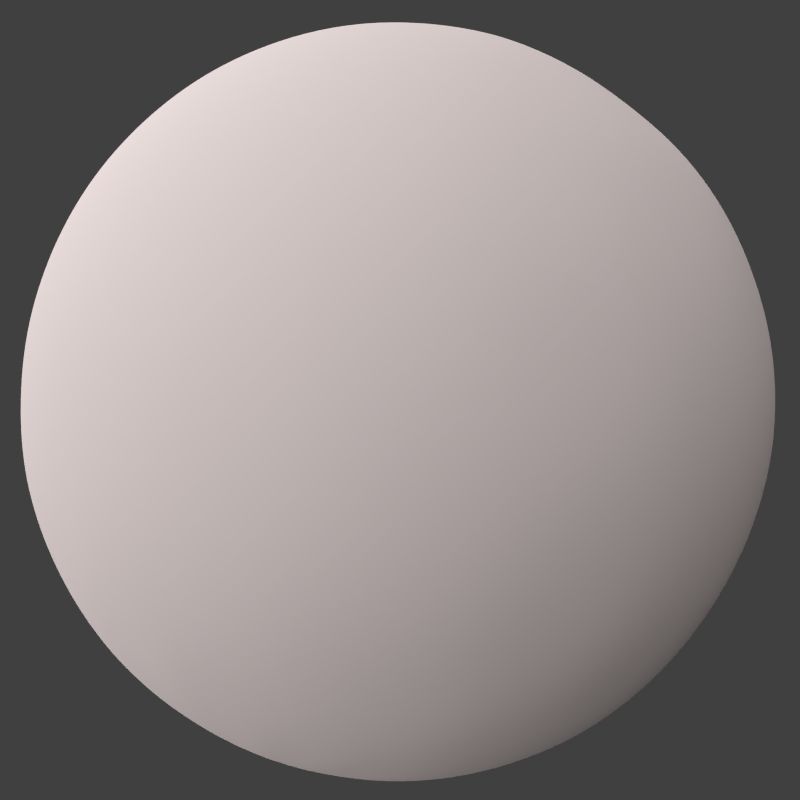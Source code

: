 # Source: planet.blend  (saved by Blender 2.63.0; exported with 4.5.12 LTS)
import bpy
from mathutils import Matrix  # noqa: F401  (used for matrix-valued properties, if any)

bpy.ops.wm.read_factory_settings(use_empty=True)
scene = bpy.context.scene
scene.name = 'Scene'

# ---- collections
col_collection_1 = bpy.data.collections.new('Collection 1'); scene.collection.children.link(col_collection_1)

# ---- materials (node trees are filled in below, after node groups)
mat_material_001 = bpy.data.materials.new('Material.001')
mat_material_001.alpha_threshold = 0.0
mat_material_001.use_transparent_shadow = False
mat_material_001.diffuse_color = (0.8, 0.703, 0.6928, 1.0)
mat_material_001.specular_color = (1.0, 0.2617, 0.121)
mat_material_001.roughness = 3.14
mat_material_001.specular_intensity = 0.01639
mat_material_001.line_color = (0.0, 0.0, 0.0, 1.0)
mat_material = bpy.data.materials.new('Material')
mat_material.alpha_threshold = 0.0
mat_material.use_transparent_shadow = False
mat_material.roughness = 0.5
mat_material.line_color = (0.0, 0.0, 0.0, 1.0)

# ---- material node trees

# ---- world
world_world = bpy.data.worlds.new('World'); scene.world = world_world
world_world.color = (0.05088, 0.05088, 0.05088)
world_world.use_sun_shadow = False
world_world.sun_shadow_jitter_overblur = 0.0
world_world.cycles.sampling_method = 'MANUAL'
world_world.cycles.sample_map_resolution = 256

# ---- cameras
cam_camera = bpy.data.cameras.new('Camera')
cam_camera.clip_end = 100.0
cam_camera.lens = 35.0
cam_camera.sensor_width = 32.0
cam_camera.sensor_height = 18.0
cam_camera.ortho_scale = 7.314
cam_camera.dof.focus_distance = 0.0
cam_camera.dof.aperture_fstop = 128.0

# ---- lights
light_lamp = bpy.data.lights.new('Lamp', 'SUN')
light_lamp.transmission_factor = 0.0
light_lamp.cutoff_distance = 30.0
light_lamp.angle = 3.092
light_lamp.energy = 3.24
light_lamp.shadow_buffer_clip_start = 1.001
light_lamp.shadow_soft_size = 40.0
light_lamp.shadow_cascade_max_distance = 1000.0
light_lamp.cycles.use_multiple_importance_sampling = False

# ---- meshes
me_sphere = bpy.data.meshes.new('Sphere')
me_sphere.from_pydata([(0.1569, 0.1225, 0.9808), (0.3007, 0.2426, 0.9239), (0.4236, 0.3561, 0.8338), (0.5373, 0.4547, 0.7109), (0.6349, 0.5414, 0.5557), (0.7026, 0.6062, 0.3943), (0.7473, 0.6417, 0.2006), (0.7597, 0.6617, 0.0114), (0.7456, 0.6463, -0.1909), (0.7038, 0.604, -0.3827), (0.6259, 0.5546, -0.5619), (0.5339, 0.4671, -0.7142), (0.4235, 0.3675, -0.8359), (0.2839, 0.2523, -0.9352), (0.1497, 0.1309, -0.9849), (0.1769, 0.08844, 0.9814), (0.3405, 0.1849, 0.9239), (0.4851, 0.27, 0.8332), (0.6148, 0.3426, 0.7112), (0.7264, 0.4085, 0.5644), (0.8087, 0.453, 0.3838), (0.858, 0.4838, 0.2048), (0.8751, 0.4932, 0.006066), (0.8583, 0.4821, -0.1936), (0.8076, 0.4554, -0.3827), (0.7305, 0.4153, -0.5566), (0.6119, 0.3492, -0.7171), (0.48, 0.2738, -0.8415), (0.3306, 0.1898, -0.9345), (0.1771, 0.1002, -0.9826), (0.1878, 0.05749, 0.9803), (0.3665, 0.1198, 0.9239), (0.53, 0.1728, 0.832), (0.6735, 0.2194, 0.7083), (0.7917, 0.2577, 0.5601), (0.8813, 0.2868, 0.397), (0.9355, 0.3044, 0.1957), (0.9537, 0.3103, 0.0001963), (0.9373, 0.305, -0.1887), (0.8813, 0.2868, -0.3827), (0.7981, 0.2598, -0.5555), (0.6784, 0.221, -0.7141), (0.527, 0.1719, -0.8409), (0.37, 0.1209, -0.9272), (0.1898, 0.06241, -0.9845), (0.1995, 0.02229, 0.9787), (0.382, 0.04895, 0.9239), (0.5504, 0.06785, 0.8334), (0.7019, 0.0848, 0.709), (0.8272, 0.09823, 0.5606), (0.9208, 0.1064, 0.3978), (0.9782, 0.1137, 0.205), (0.9976, 0.116, 0.006489), (0.9821, 0.1067, -0.1842), (0.9212, 0.1048, -0.3827), (0.8331, 0.09007, -0.5606), (0.7077, 0.07745, -0.7161), (0.5532, 0.06015, -0.8442), (0.3986, 0.04771, -0.9223), (0.1914, 0.02249, -0.9855), (0.198, -0.01369, 0.9801), (0.3839, -0.02764, 0.9239), (0.5559, -0.04176, 0.8317), (0.7056, -0.05314, 0.7083), (0.8312, -0.06464, 0.5577), (0.9239, -0.07429, 0.3893), (0.982, -0.08201, 0.2052), (1.004, -0.09255, 0.01615), (0.9814, -0.07997, -0.1929), (0.925, -0.08333, -0.3827), (0.8313, -0.08147, -0.5628), (0.7169, -0.06569, -0.7109), (0.5593, -0.05272, -0.8408), (0.3826, -0.03228, -0.929), (0.1934, -0.01566, -0.9845), (0.1954, -0.04641, 0.979), (0.3702, -0.09783, 0.924), (0.5368, -0.1488, 0.8317), (0.6827, -0.1908, 0.707), (0.8007, -0.2274, 0.5565), (0.8916, -0.2527, 0.3872), (0.9461, -0.2716, 0.2013), (0.9672, -0.2854, 0.01047), (0.9478, -0.2765, -0.1911), (0.8919, -0.2636, -0.3827), (0.8073, -0.2298, -0.554), (0.685, -0.1954, -0.7082), (0.5434, -0.1534, -0.831), (0.3692, -0.1049, -0.9267), (0.1917, -0.05619, -0.985), (0.1735, -0.08981, 0.9802), (0.3431, -0.1678, 0.924), (0.493, -0.2493, 0.829), (0.63, -0.3196, 0.7066), (0.7428, -0.3765, 0.5553), (0.825, -0.4198, 0.384), (0.8723, -0.4501, 0.1978), (0.8793, -0.4744, 0.009905), (0.8719, -0.4493, -0.1923), (0.8243, -0.4282, -0.3823), (0.7435, -0.3976, -0.5581), (0.6464, -0.3313, -0.7019), (0.4972, -0.268, -0.8391), (0.3542, -0.184, -0.9251), (0.1809, -0.09401, -0.9836), (0.1558, -0.1186, 0.9804), (0.2988, -0.2296, 0.9221), (0.4354, -0.3437, 0.827), (0.547, -0.4493, 0.6947), (0.641, -0.5255, 0.546), (0.7207, -0.5753, 0.3805), (0.7637, -0.6113, 0.1954), (0.7849, -0.6237, 0.002679), (0.7672, -0.6195, -0.1903), (0.7265, -0.5762, -0.3823), (0.6493, -0.5283, -0.5503), (0.5577, -0.4509, -0.7094), (0.4359, -0.3465, -0.8343), (0.3117, -0.2526, -0.9258), (0.1544, -0.1239, -0.9839), (0.1293, -0.1459, 0.9803), (0.2497, -0.291, 0.9213), (0.3574, -0.4324, 0.8168), (0.4514, -0.549, 0.6921), (0.5341, -0.6374, 0.5486), (0.5942, -0.7056, 0.3796), (0.6189, -0.7532, 0.1951), (0.6379, -0.7645, 0.005027), (0.6231, -0.7518, -0.1831), (0.6004, -0.7064, -0.3822), (0.5395, -0.6385, -0.5474), (0.4605, -0.5461, -0.7034), (0.361, -0.4301, -0.8343), (0.2606, -0.3016, -0.9211), (0.1311, -0.1503, -0.981), (0.1022, -0.1638, 0.9798), (0.1864, -0.3257, 0.9207), (0.2726, -0.4868, 0.8268), (0.3467, -0.6171, 0.7047), (0.4056, -0.7265, 0.5519), (0.4369, -0.813, 0.3733), (0.4572, -0.8621, 0.1951), (0.4605, -0.8792, 0.01582), (0.4589, -0.8616, -0.1709), (0.4427, -0.81, -0.3639), (0.4072, -0.7271, -0.5493), (0.3481, -0.6254, -0.6936), (0.2785, -0.4934, -0.8286), (0.1986, -0.3494, -0.9202), (0.09949, -0.172, -0.9805), (0.0717, -0.1771, 0.9798), (0.1225, -0.3569, 0.9241), (0.1731, -0.5337, 0.8216), (0.2182, -0.6784, 0.6944), (0.2567, -0.7924, 0.5494), (0.2824, -0.8801, 0.3768), (0.291, -0.9344, 0.1951), (0.2918, -0.9518, 0.01949), (0.2937, -0.9338, -0.171), (0.2867, -0.8777, -0.3793), (0.2601, -0.7972, -0.5459), (0.2255, -0.6867, -0.6986), (0.1755, -0.5313, -0.83), (0.1211, -0.3638, -0.9236), (0.06565, -0.1929, -0.9799), (0.03378, -0.1876, 0.9803), (0.04961, -0.3719, 0.9241), (0.06855, -0.558, 0.8195), (0.08582, -0.7043, 0.7), (0.1013, -0.836, 0.5267), (0.1109, -0.9173, 0.3778), (0.1174, -0.9724, 0.1951), (0.1195, -0.9897, 0.01786), (0.1174, -0.9724, -0.1884), (0.111, -0.9175, -0.3662), (0.1008, -0.8315, -0.5409), (0.08657, -0.7108, -0.6975), (0.06889, -0.5609, -0.8282), (0.04839, -0.3871, -0.9221), (0.02645, -0.2012, -0.9799), (-0.0005287, -0.1868, 0.98), (-0.02272, -0.384, 0.9143), (-0.03601, -0.5661, 0.8104), (-0.04858, -0.7106, 0.6932), (-0.06106, -0.8288, 0.5517), (-0.05469, -0.9238, 0.3671), (-0.07285, -0.976, 0.1951), (-0.06436, -0.9938, 0.01203), (-0.05994, -0.9758, -0.165), (-0.06194, -0.9217, -0.3569), (-0.05661, -0.8325, -0.5288), (-0.05256, -0.716, -0.695), (-0.04187, -0.5598, -0.8292), (-0.02889, -0.3957, -0.9207), (-0.01289, -0.1933, -0.9807), (-0.03736, -0.1818, 0.9799), (-0.09743, -0.3739, 0.9138), (-0.1452, -0.5386, 0.8229), (-0.1851, -0.6832, 0.6995), (-0.2201, -0.8002, 0.552), (-0.2482, -0.8875, 0.3825), (-0.2401, -0.9441, 0.1951), (-0.2525, -0.9612, 0.00845), (-0.2524, -0.9431, -0.1832), (-0.2397, -0.8895, -0.3687), (-0.2188, -0.8083, -0.5376), (-0.19, -0.6822, -0.7045), (-0.1515, -0.5435, -0.8281), (-0.1073, -0.387, -0.9197), (-0.05093, -0.1876, -0.9806), (-0.08244, -0.1692, 0.9791), (-0.171, -0.3418, 0.9196), (-0.2456, -0.5003, 0.8166), (-0.3011, -0.6422, 0.6862), (-0.3696, -0.7404, 0.5501), (-0.3936, -0.8262, 0.374), (-0.4274, -0.8743, 0.1952), (-0.4449, -0.8902, 0.002358), (-0.4299, -0.8744, -0.1859), (-0.3996, -0.8263, -0.3637), (-0.3688, -0.7421, -0.5458), (-0.3241, -0.6406, -0.7002), (-0.2583, -0.5099, -0.8258), (-0.1718, -0.3401, -0.9237), (-0.08867, -0.1772, -0.9802), (-0.1151, -0.1512, 0.9806), (-0.2347, -0.3006, 0.9198), (-0.3437, -0.4337, 0.822), (-0.4234, -0.5618, 0.6937), (-0.5027, -0.6549, 0.549), (-0.5597, -0.7217, 0.3792), (-0.601, -0.767, 0.1957), (-0.596, -0.7855, 0.007487), (-0.5945, -0.7711, -0.1893), (-0.5624, -0.7263, -0.3765), (-0.5134, -0.6598, -0.5461), (-0.4358, -0.5539, -0.7069), (-0.3473, -0.4418, -0.8287), (-0.246, -0.3133, -0.9202), (-0.1235, -0.1581, -0.98), (-0.1443, -0.1241, 0.9785), (-0.294, -0.244, 0.9193), (-0.4198, -0.3603, 0.824), (-0.5302, -0.4607, 0.7009), (-0.6243, -0.534, 0.5477), (-0.7003, -0.5866, 0.3817), (-0.7382, -0.6308, 0.1969), (-0.759, -0.6403, 0.004183), (-0.7376, -0.6344, -0.1894), (-0.6983, -0.5983, -0.3802), (-0.6335, -0.5411, -0.5531), (-0.5373, -0.4591, -0.706), (-0.428, -0.3658, -0.8283), (-0.2911, -0.2489, -0.9232), (-0.1509, -0.1293, -0.9801), (-0.1672, -0.09401, 0.9783), (-0.3372, -0.1829, 0.9186), (-0.485, -0.2675, 0.8287), (-0.6166, -0.3405, 0.7041), (-0.7247, -0.3983, 0.5526), (-0.8058, -0.4383, 0.3826), (-0.8535, -0.4732, 0.1965), (-0.8711, -0.4752, 0.007802), (-0.8538, -0.4738, -0.1915), (-0.804, -0.4482, -0.3808), (-0.7276, -0.4067, -0.5526), (-0.6239, -0.3488, -0.7027), (-0.4869, -0.2722, -0.8299), (-0.348, -0.1945, -0.9201), (-0.1786, -0.09969, -0.9796), (-0.1817, -0.05945, 0.9803), (-0.3698, -0.1147, 0.916), (-0.53, -0.1674, 0.8268), (-0.6742, -0.2117, 0.7017), (-0.7899, -0.251, 0.5535), (-0.8776, -0.2716, 0.3827), (-0.93, -0.2889, 0.2012), (-0.9482, -0.3008, 0.006225), (-0.9302, -0.2965, -0.1881), (-0.8767, -0.2797, -0.3745), (-0.796, -0.2556, -0.547), (-0.6765, -0.2187, -0.7043), (-0.534, -0.1725, -0.8289), (-0.3688, -0.1188, -0.9224), (-0.1874, -0.05999, -0.9803), (-0.1934, -0.02159, 0.9786), (-0.3866, -0.04148, 0.9148), (-0.5586, -0.0618, 0.8209), (-0.7029, -0.07891, 0.7023), (-0.8241, -0.0942, 0.554), (-0.9151, -0.102, 0.3827), (-0.9703, -0.1089, 0.1994), (-0.9886, -0.1103, 0.01055), (-0.9712, -0.1123, -0.1922), (-0.915, -0.106, -0.3802), (-0.8254, -0.09521, -0.5504), (-0.7078, -0.08215, -0.7037), (-0.5707, -0.06597, -0.8249), (-0.3878, -0.04439, -0.9218), (-0.2029, -0.02259, -0.9796), (-0.1909, 0.0156, 0.9805), (-0.3862, 0.02921, 0.9175), (-0.5588, 0.04259, 0.8244), (-0.7076, 0.05606, 0.701), (-0.8275, 0.06729, 0.5534), (-0.9185, 0.07448, 0.3827), (-0.9744, 0.07891, 0.1977), (-0.9924, 0.08033, 0.009701), (-0.9751, 0.07896, -0.1936), (-0.9185, 0.07448, -0.3731), (-0.8308, 0.06755, -0.5524), (-0.7168, 0.05854, -0.7011), (-0.5523, 0.04553, -0.8312), (-0.3921, 0.03286, -0.9213), (-0.1958, 0.01733, -0.9804), (-0.1847, 0.0538, 0.9809), (-0.3746, 0.1007, 0.9167), (-0.5359, 0.1472, 0.8311), (-0.683, 0.1909, 0.7022), (-0.8024, 0.2224, 0.5495), (-0.8872, 0.2495, 0.3827), (-0.9406, 0.2621, 0.2011), (-0.9586, 0.2677, 0.01115), (-0.9412, 0.2667, -0.1904), (-0.8867, 0.2519, -0.3788), (-0.805, 0.2289, -0.5475), (-0.681, 0.1947, -0.7058), (-0.5474, 0.157, -0.8267), (-0.3811, 0.11, -0.9207), (-0.189, 0.05574, -0.9804), (0.002524, 0.001652, -1.0), (-0.1675, 0.08783, 0.9808), (-0.3426, 0.1741, 0.9201), (-0.4957, 0.2511, 0.83), (-0.6329, 0.3187, 0.7016), (-0.7449, 0.3741, 0.55), (-0.8234, 0.411, 0.3827), (-0.8714, 0.4458, 0.1958), (-0.8886, 0.4521, 0.003872), (-0.872, 0.4405, -0.1847), (-0.8216, 0.4175, -0.374), (-0.7406, 0.379, -0.5506), (-0.633, 0.3258, -0.7045), (-0.5011, 0.2585, -0.8285), (-0.3478, 0.1803, -0.9218), (-0.1788, 0.09412, -0.98), (-0.1499, 0.1193, 0.9811), (-0.301, 0.2326, 0.9223), (-0.4419, 0.34, 0.826), (-0.5561, 0.4368, 0.7042), (-0.6524, 0.5157, 0.5538), (-0.7288, 0.5597, 0.3822), (-0.7713, 0.5957, 0.1998), (-0.785, 0.6112, 0.006874), (-0.7676, 0.6085, -0.1944), (-0.7244, 0.5697, -0.3762), (-0.6579, 0.5223, -0.5499), (-0.5547, 0.4413, -0.706), (-0.4351, 0.3469, -0.8309), (-0.3145, 0.2518, -0.9197), (-0.1506, 0.1225, -0.9808), (-0.124, 0.1483, 0.9804), (-0.2474, 0.2899, 0.9227), (-0.3606, 0.4227, 0.8295), (-0.4637, 0.5385, 0.7005), (-0.5423, 0.6317, 0.5512), (-0.5995, 0.7009, 0.3821), (-0.6388, 0.7368, 0.1981), (-0.647, 0.7613, 0.0005348), (-0.6347, 0.7463, -0.1939), (-0.5978, 0.7034, -0.3814), (-0.5408, 0.6383, -0.5526), (-0.462, 0.5459, -0.7036), (-0.3664, 0.4339, -0.8276), (-0.2563, 0.3049, -0.9207), (-0.1328, 0.1602, -0.9795), (-0.08983, 0.1668, 0.9793), (-0.1904, 0.3305, 0.9227), (-0.2663, 0.4882, 0.8311), (-0.3493, 0.6164, 0.7005), (-0.4048, 0.7294, 0.5524), (-0.4541, 0.8002, 0.3819), (-0.4769, 0.8567, 0.1953), (-0.4878, 0.8706, 0.001787), (-0.477, 0.8565, -0.1943), (-0.4486, 0.8079, -0.3827), (-0.4068, 0.7332, -0.5519), (-0.3501, 0.6319, -0.7009), (-0.2746, 0.497, -0.8278), (-0.1945, 0.3537, -0.9198), (-0.09889, 0.1829, -0.9795), (-0.06232, 0.176, 0.9844), (-0.1185, 0.3634, 0.9245), (-0.1652, 0.5322, 0.8311), (-0.2164, 0.6764, 0.7027), (-0.2542, 0.7935, 0.5543), (-0.2832, 0.8797, 0.3827), (-0.3005, 0.9342, 0.1952), (-0.3061, 0.9528, 1.192e-07), (-0.3002, 0.9345, -0.1951), (-0.2826, 0.8804, -0.3827), (-0.2543, 0.7931, -0.5552), (-0.2186, 0.6831, -0.7032), (-0.1709, 0.536, -0.8296), (-0.1204, 0.3805, -0.9208), (-0.06053, 0.196, -0.9799), (-0.01125, 0.1902, 0.9817), (-0.03511, 0.3772, 0.9252), (-0.06805, 0.5619, 0.8275), (-0.07671, 0.7075, 0.7055), (-0.09386, 0.829, 0.5545), (-0.1057, 0.9192, 0.3827), (-0.1124, 0.9757, 0.1951), (-0.1146, 0.9948, 1.192e-07), (-0.1124, 0.9757, -0.1951), (-0.1057, 0.9192, -0.3827), (-0.09522, 0.8301, -0.5541), (-0.08115, 0.7107, -0.7043), (-0.06479, 0.5689, -0.827), (-0.04353, 0.3874, -0.9231), (-0.02267, 0.2089, -0.9799), (0.01878, 0.1703, 0.9874), (0.02853, 0.3832, 0.9242), (0.04763, 0.5646, 0.8273), (0.05977, 0.7076, 0.7067), (0.06807, 0.8305, 0.5556), (0.07536, 0.9227, 0.3827), (0.07984, 0.9794, 0.1951), (0.08136, 0.9985, 1.192e-07), (0.07971, 0.9795, -0.1951), (0.07079, 0.9263, -0.3827), (0.06232, 0.8385, -0.5548), (0.05392, 0.7239, -0.7032), (0.04636, 0.5582, -0.8308), (0.03112, 0.4023, -0.9221), (0.01518, 0.1995, -0.9825), (0.01457, -0.001999, 0.9976), (0.06269, 0.1808, 0.9814), (0.1149, 0.3652, 0.9247), (0.1615, 0.5572, 0.819), (0.1947, 0.6821, 0.7071), (0.2285, 0.8018, 0.5556), (0.2536, 0.8908, 0.3827), (0.2686, 0.9461, 0.1956), (0.2699, 0.969, 0.002804), (0.2624, 0.9527, -0.1931), (0.2484, 0.8958, -0.3827), (0.2287, 0.8119, -0.5515), (0.1972, 0.6971, -0.7017), (0.1537, 0.5523, -0.8293), (0.1062, 0.3787, -0.9241), (0.05275, 0.1952, -0.9835), (0.09681, 0.1618, 0.9836), (0.1923, 0.3312, 0.9242), (0.2561, 0.4939, 0.832), (0.3241, 0.6282, 0.7085), (0.3803, 0.7424, 0.5556), (0.4209, 0.8263, 0.385), (0.4456, 0.8787, 0.1984), (0.4529, 0.8981, 0.003543), (0.4475, 0.8763, -0.1948), (0.4198, 0.8276, -0.3827), (0.37, 0.7529, -0.5588), (0.323, 0.6337, -0.7074), (0.2631, 0.5155, -0.8261), (0.169, 0.3454, -0.9299), (0.08932, 0.1782, -0.9831), (0.1339, 0.1528, 0.9789), (0.2494, 0.2943, 0.9239), (0.3483, 0.4288, 0.8338), (0.4399, 0.5535, 0.7088), (0.5171, 0.6549, 0.5567), (0.5719, 0.7311, 0.3898), (0.604, 0.7824, 0.2078), (0.615, 0.8001, 0.01026), (0.6086, 0.7742, -0.1941), (0.572, 0.7309, -0.3827), (0.5084, 0.6733, -0.5582), (0.4472, 0.5732, -0.7029), (0.3462, 0.4475, -0.834), (0.2409, 0.3072, -0.9248), (0.1233, 0.157, -0.9821)], [], [(23, 24, 9, 8), (17, 18, 3, 2), (24, 25, 10, 9), (18, 19, 4, 3), (25, 26, 11, 10), (19, 20, 5, 4), (26, 27, 12, 11), (20, 21, 6, 5), (27, 28, 13, 12), (21, 22, 7, 6), (15, 16, 1, 0), (28, 29, 14, 13), (22, 23, 8, 7), (16, 17, 2, 1), (41, 42, 27, 26), (35, 36, 21, 20), (42, 43, 28, 27), (36, 37, 22, 21), (30, 31, 16, 15), (43, 44, 29, 28), (37, 38, 23, 22), (31, 32, 17, 16), (38, 39, 24, 23), (32, 33, 18, 17), (39, 40, 25, 24), (33, 34, 19, 18), (40, 41, 26, 25), (34, 35, 20, 19), (54, 55, 40, 39), (48, 49, 34, 33), (55, 56, 41, 40), (49, 50, 35, 34), (56, 57, 42, 41), (50, 51, 36, 35), (57, 58, 43, 42), (51, 52, 37, 36), (45, 46, 31, 30), (58, 59, 44, 43), (52, 53, 38, 37), (46, 47, 32, 31), (53, 54, 39, 38), (47, 48, 33, 32), (60, 61, 46, 45), (73, 74, 59, 58), (67, 68, 53, 52), (61, 62, 47, 46), (68, 69, 54, 53), (62, 63, 48, 47), (69, 70, 55, 54), (63, 64, 49, 48), (70, 71, 56, 55), (64, 65, 50, 49), (71, 72, 57, 56), (65, 66, 51, 50), (72, 73, 58, 57), (66, 67, 52, 51), (79, 80, 65, 64), (86, 87, 72, 71), (80, 81, 66, 65), (87, 88, 73, 72), (81, 82, 67, 66), (75, 76, 61, 60), (88, 89, 74, 73), (82, 83, 68, 67), (76, 77, 62, 61), (83, 84, 69, 68), (77, 78, 63, 62), (84, 85, 70, 69), (78, 79, 64, 63), (85, 86, 71, 70), (98, 99, 84, 83), (92, 93, 78, 77), (99, 100, 85, 84), (93, 94, 79, 78), (100, 101, 86, 85), (94, 95, 80, 79), (101, 102, 87, 86), (95, 96, 81, 80), (102, 103, 88, 87), (96, 97, 82, 81), (90, 91, 76, 75), (103, 104, 89, 88), (97, 98, 83, 82), (91, 92, 77, 76), (117, 118, 103, 102), (111, 112, 97, 96), (105, 106, 91, 90), (118, 119, 104, 103), (112, 113, 98, 97), (106, 107, 92, 91), (113, 114, 99, 98), (107, 108, 93, 92), (114, 115, 100, 99), (108, 109, 94, 93), (115, 116, 101, 100), (109, 110, 95, 94), (116, 117, 102, 101), (110, 111, 96, 95), (130, 131, 116, 115), (124, 125, 110, 109), (131, 132, 117, 116), (125, 126, 111, 110), (132, 133, 118, 117), (126, 127, 112, 111), (120, 121, 106, 105), (133, 134, 119, 118), (127, 128, 113, 112), (121, 122, 107, 106), (128, 129, 114, 113), (122, 123, 108, 107), (129, 130, 115, 114), (123, 124, 109, 108), (143, 144, 129, 128), (137, 138, 123, 122), (144, 145, 130, 129), (138, 139, 124, 123), (145, 146, 131, 130), (139, 140, 125, 124), (146, 147, 132, 131), (140, 141, 126, 125), (147, 148, 133, 132), (141, 142, 127, 126), (135, 136, 121, 120), (148, 149, 134, 133), (142, 143, 128, 127), (136, 137, 122, 121), (162, 163, 148, 147), (156, 157, 142, 141), (150, 151, 136, 135), (163, 164, 149, 148), (157, 158, 143, 142), (151, 152, 137, 136), (158, 159, 144, 143), (152, 153, 138, 137), (159, 160, 145, 144), (153, 154, 139, 138), (160, 161, 146, 145), (154, 155, 140, 139), (161, 162, 147, 146), (155, 156, 141, 140), (175, 176, 161, 160), (169, 170, 155, 154), (176, 177, 162, 161), (170, 171, 156, 155), (177, 178, 163, 162), (171, 172, 157, 156), (165, 166, 151, 150), (178, 179, 164, 163), (172, 173, 158, 157), (166, 167, 152, 151), (173, 174, 159, 158), (167, 168, 153, 152), (174, 175, 160, 159), (168, 169, 154, 153), (188, 189, 174, 173), (182, 183, 168, 167), (189, 190, 175, 174), (183, 184, 169, 168), (190, 191, 176, 175), (184, 185, 170, 169), (191, 192, 177, 176), (185, 186, 171, 170), (192, 193, 178, 177), (186, 187, 172, 171), (180, 181, 166, 165), (193, 194, 179, 178), (187, 188, 173, 172), (181, 182, 167, 166), (207, 208, 193, 192), (201, 202, 187, 186), (195, 196, 181, 180), (208, 209, 194, 193), (202, 203, 188, 187), (196, 197, 182, 181), (203, 204, 189, 188), (197, 198, 183, 182), (204, 205, 190, 189), (198, 199, 184, 183), (205, 206, 191, 190), (199, 200, 185, 184), (206, 207, 192, 191), (200, 201, 186, 185), (213, 214, 199, 198), (220, 221, 206, 205), (214, 215, 200, 199), (221, 222, 207, 206), (215, 216, 201, 200), (222, 223, 208, 207), (216, 217, 202, 201), (210, 211, 196, 195), (223, 224, 209, 208), (217, 218, 203, 202), (211, 212, 197, 196), (218, 219, 204, 203), (212, 213, 198, 197), (219, 220, 205, 204), (232, 233, 218, 217), (226, 227, 212, 211), (233, 234, 219, 218), (227, 228, 213, 212), (234, 235, 220, 219), (228, 229, 214, 213), (235, 236, 221, 220), (229, 230, 215, 214), (236, 237, 222, 221), (230, 231, 216, 215), (237, 238, 223, 222), (231, 232, 217, 216), (225, 226, 211, 210), (238, 239, 224, 223), (251, 252, 237, 236), (245, 246, 231, 230), (252, 253, 238, 237), (246, 247, 232, 231), (240, 241, 226, 225), (253, 254, 239, 238), (247, 248, 233, 232), (241, 242, 227, 226), (248, 249, 234, 233), (242, 243, 228, 227), (249, 250, 235, 234), (243, 244, 229, 228), (250, 251, 236, 235), (244, 245, 230, 229), (264, 265, 250, 249), (258, 259, 244, 243), (265, 266, 251, 250), (259, 260, 245, 244), (266, 267, 252, 251), (260, 261, 246, 245), (267, 268, 253, 252), (261, 262, 247, 246), (255, 256, 241, 240), (268, 269, 254, 253), (262, 263, 248, 247), (256, 257, 242, 241), (263, 264, 249, 248), (257, 258, 243, 242), (283, 284, 269, 268), (277, 278, 263, 262), (271, 272, 257, 256), (278, 279, 264, 263), (272, 273, 258, 257), (279, 280, 265, 264), (273, 274, 259, 258), (280, 281, 266, 265), (274, 275, 260, 259), (281, 282, 267, 266), (275, 276, 261, 260), (282, 283, 268, 267), (276, 277, 262, 261), (270, 271, 256, 255), (296, 297, 282, 281), (290, 291, 276, 275), (297, 298, 283, 282), (291, 292, 277, 276), (285, 286, 271, 270), (298, 299, 284, 283), (292, 293, 278, 277), (286, 287, 272, 271), (293, 294, 279, 278), (287, 288, 273, 272), (294, 295, 280, 279), (288, 289, 274, 273), (295, 296, 281, 280), (289, 290, 275, 274), (309, 310, 295, 294), (303, 304, 289, 288), (310, 311, 296, 295), (304, 305, 290, 289), (311, 312, 297, 296), (305, 306, 291, 290), (312, 313, 298, 297), (306, 307, 292, 291), (300, 301, 286, 285), (313, 314, 299, 298), (307, 308, 293, 292), (301, 302, 287, 286), (308, 309, 294, 293), (302, 303, 288, 287), (328, 329, 314, 313), (322, 323, 308, 307), (316, 317, 302, 301), (323, 324, 309, 308), (317, 318, 303, 302), (324, 325, 310, 309), (318, 319, 304, 303), (325, 326, 311, 310), (319, 320, 305, 304), (326, 327, 312, 311), (320, 321, 306, 305), (327, 328, 313, 312), (321, 322, 307, 306), (315, 316, 301, 300), (342, 343, 327, 326), (336, 337, 321, 320), (343, 344, 328, 327), (337, 338, 322, 321), (331, 332, 316, 315), (344, 345, 329, 328), (338, 339, 323, 322), (332, 333, 317, 316), (339, 340, 324, 323), (333, 334, 318, 317), (340, 341, 325, 324), (334, 335, 319, 318), (341, 342, 326, 325), (335, 336, 320, 319), (348, 349, 334, 333), (355, 356, 341, 340), (349, 350, 335, 334), (356, 357, 342, 341), (350, 351, 336, 335), (357, 358, 343, 342), (351, 352, 337, 336), (358, 359, 344, 343), (352, 353, 338, 337), (346, 347, 332, 331), (359, 360, 345, 344), (353, 354, 339, 338), (347, 348, 333, 332), (354, 355, 340, 339), (367, 368, 353, 352), (361, 362, 347, 346), (374, 375, 360, 359), (368, 369, 354, 353), (362, 363, 348, 347), (369, 370, 355, 354), (363, 364, 349, 348), (370, 371, 356, 355), (364, 365, 350, 349), (371, 372, 357, 356), (365, 366, 351, 350), (372, 373, 358, 357), (366, 367, 352, 351), (373, 374, 359, 358), (386, 387, 372, 371), (380, 381, 366, 365), (387, 388, 373, 372), (381, 382, 367, 366), (388, 389, 374, 373), (382, 383, 368, 367), (376, 377, 362, 361), (389, 390, 375, 374), (383, 384, 369, 368), (377, 378, 363, 362), (384, 385, 370, 369), (378, 379, 364, 363), (385, 386, 371, 370), (379, 380, 365, 364), (399, 400, 385, 384), (393, 394, 379, 378), (400, 401, 386, 385), (394, 395, 380, 379), (401, 402, 387, 386), (395, 396, 381, 380), (402, 403, 388, 387), (396, 397, 382, 381), (403, 404, 389, 388), (397, 398, 383, 382), (391, 392, 377, 376), (404, 405, 390, 389), (398, 399, 384, 383), (392, 393, 378, 377), (418, 419, 404, 403), (412, 413, 398, 397), (406, 407, 392, 391), (419, 420, 405, 404), (413, 414, 399, 398), (407, 408, 393, 392), (414, 415, 400, 399), (408, 409, 394, 393), (415, 416, 401, 400), (409, 410, 395, 394), (416, 417, 402, 401), (410, 411, 396, 395), (417, 418, 403, 402), (411, 412, 397, 396), (431, 432, 417, 416), (425, 426, 411, 410), (432, 433, 418, 417), (426, 427, 412, 411), (433, 434, 419, 418), (427, 428, 413, 412), (421, 422, 407, 406), (434, 435, 420, 419), (428, 429, 414, 413), (422, 423, 408, 407), (429, 430, 415, 414), (423, 424, 409, 408), (430, 431, 416, 415), (424, 425, 410, 409), (445, 446, 430, 429), (439, 440, 424, 423), (446, 447, 431, 430), (440, 441, 425, 424), (447, 448, 432, 431), (441, 442, 426, 425), (448, 449, 433, 432), (442, 443, 427, 426), (449, 450, 434, 433), (443, 444, 428, 427), (437, 438, 422, 421), (450, 451, 435, 434), (444, 445, 429, 428), (438, 439, 423, 422), (464, 465, 450, 449), (458, 459, 444, 443), (452, 453, 438, 437), (465, 466, 451, 450), (459, 460, 445, 444), (453, 454, 439, 438), (460, 461, 446, 445), (454, 455, 440, 439), (461, 462, 447, 446), (455, 456, 441, 440), (462, 463, 448, 447), (456, 457, 442, 441), (463, 464, 449, 448), (457, 458, 443, 442), (477, 478, 463, 462), (471, 472, 457, 456), (478, 479, 464, 463), (472, 473, 458, 457), (479, 480, 465, 464), (473, 474, 459, 458), (467, 468, 453, 452), (480, 481, 466, 465), (474, 475, 460, 459), (468, 469, 454, 453), (475, 476, 461, 460), (469, 470, 455, 454), (476, 477, 462, 461), (470, 471, 456, 455), (436, 15, 0), (29, 330, 14), (436, 30, 15), (44, 330, 29), (436, 45, 30), (59, 330, 44), (74, 330, 59), (436, 60, 45), (436, 75, 60), (89, 330, 74), (436, 90, 75), (104, 330, 89), (119, 330, 104), (436, 105, 90), (436, 120, 105), (134, 330, 119), (149, 330, 134), (436, 135, 120), (164, 330, 149), (436, 150, 135), (436, 165, 150), (179, 330, 164), (194, 330, 179), (436, 180, 165), (436, 195, 180), (209, 330, 194), (436, 210, 195), (224, 330, 209), (239, 330, 224), (436, 225, 210), (436, 240, 225), (254, 330, 239), (436, 255, 240), (269, 330, 254), (284, 330, 269), (436, 270, 255), (436, 285, 270), (299, 330, 284), (436, 300, 285), (314, 330, 299), (329, 330, 314), (436, 315, 300), (436, 331, 315), (345, 330, 329), (436, 346, 331), (360, 330, 345), (375, 330, 360), (436, 361, 346), (436, 376, 361), (390, 330, 375), (405, 330, 390), (436, 391, 376), (420, 330, 405), (436, 406, 391), (436, 421, 406), (435, 330, 420), (451, 330, 435), (436, 437, 421), (466, 330, 451), (436, 452, 437), (436, 467, 452), (481, 330, 466), (1, 2, 469, 468), (14, 330, 481), (8, 9, 476, 475), (2, 3, 470, 469), (9, 10, 477, 476), (3, 4, 471, 470), (10, 11, 478, 477), (4, 5, 472, 471), (11, 12, 479, 478), (5, 6, 473, 472), (436, 0, 467), (12, 13, 480, 479), (6, 7, 474, 473), (0, 1, 468, 467), (13, 14, 481, 480), (7, 8, 475, 474)])
me_sphere.polygons.foreach_set('use_smooth', [True] * 512)
_uv = me_sphere.uv_layers.new(name='UVMap')
_uv.uv.foreach_set('vector', [0.08697, 0.5397, 0.08088, 0.478, 0.1091, 0.4647, 0.1181, 0.526, 0.1837, 0.8954, 0.1438, 0.8426, 0.1825, 0.8228, 0.2209, 0.8742, 0.08088, 0.478, 0.07497, 0.4173, 0.1026, 0.4019, 0.1091, 0.4647, 0.1438, 0.8426, 0.1238, 0.7843, 0.1601, 0.7639, 0.1825, 0.8228, 0.07497, 0.4173, 0.06742, 0.352, 0.09209, 0.342, 0.1026, 0.4019, 0.1238, 0.7843, 0.1101, 0.7224, 0.147, 0.7078, 0.1601, 0.7639, 0.06742, 0.352, 0.05855, 0.2915, 0.08017, 0.2843, 0.09209, 0.342, 0.1101, 0.7224, 0.1017, 0.6642, 0.135, 0.6469, 0.147, 0.7078, 0.05855, 0.2915, 0.04705, 0.2321, 0.06448, 0.2228, 0.08017, 0.2843, 0.1017, 0.6642, 0.09395, 0.6022, 0.1271, 0.5882, 0.135, 0.6469, 0.4266, 0.927, 0.2763, 0.9336, 0.2937, 0.9129, 0.4138, 0.9161, 0.04705, 0.2321, 0.02993, 0.1774, 0.04041, 0.1702, 0.06448, 0.2228, 0.09395, 0.6022, 0.08697, 0.5397, 0.1181, 0.526, 0.1271, 0.5882, 0.2763, 0.9336, 0.1837, 0.8954, 0.2209, 0.8742, 0.2937, 0.9129, 0.04282, 0.3633, 0.03692, 0.2996, 0.05855, 0.2915, 0.06742, 0.352, 0.07311, 0.7391, 0.06596, 0.6736, 0.1017, 0.6642, 0.1101, 0.7224, 0.03692, 0.2996, 0.02978, 0.2415, 0.04705, 0.2321, 0.05855, 0.2915, 0.06596, 0.6736, 0.06072, 0.6117, 0.09395, 0.6022, 0.1017, 0.6642, 0.4438, 0.9344, 0.2584, 0.9551, 0.2763, 0.9336, 0.4266, 0.927, 0.02978, 0.2415, 0.01833, 0.1802, 0.02993, 0.1774, 0.04705, 0.2321, 0.06072, 0.6117, 0.05634, 0.5518, 0.08697, 0.5397, 0.09395, 0.6022, 0.2584, 0.9551, 0.1349, 0.9142, 0.1837, 0.8954, 0.2763, 0.9336, 0.05634, 0.5518, 0.05194, 0.4878, 0.08088, 0.478, 0.08697, 0.5397, 0.1349, 0.9142, 0.09848, 0.8571, 0.1438, 0.8426, 0.1837, 0.8954, 0.05194, 0.4878, 0.04768, 0.4268, 0.07497, 0.4173, 0.08088, 0.478, 0.09848, 0.8571, 0.08238, 0.7977, 0.1238, 0.7843, 0.1438, 0.8426, 0.04768, 0.4268, 0.04282, 0.3633, 0.06742, 0.352, 0.07497, 0.4173, 0.08238, 0.7977, 0.07311, 0.7391, 0.1101, 0.7224, 0.1238, 0.7843, 0.02238, 0.4938, 0.01956, 0.4308, 0.04768, 0.4268, 0.05194, 0.4878, 0.04753, 0.8681, 0.03829, 0.8067, 0.08238, 0.7977, 0.09848, 0.8571, 0.01956, 0.4308, 0.01752, 0.3676, 0.04282, 0.3633, 0.04768, 0.4268, 0.03829, 0.8067, 0.03292, 0.7474, 0.07311, 0.7391, 0.08238, 0.7977, 0.01752, 0.3676, 0.01477, 0.3041, 0.03692, 0.2996, 0.04282, 0.3633, 0.03292, 0.7474, 0.02964, 0.6837, 0.06596, 0.6736, 0.07311, 0.7391, 0.01477, 0.3041, 0.01275, 0.2492, 0.02978, 0.2415, 0.03692, 0.2996, 0.02964, 0.6837, 0.02705, 0.6205, 0.06072, 0.6117, 0.06596, 0.6736, 0.4684, 0.9414, 0.2283, 0.9774, 0.2584, 0.9551, 0.4438, 0.9344, 0.01275, 0.2492, 0.006523, 0.1804, 0.01833, 0.1802, 0.02978, 0.2415, 0.02705, 0.6205, 0.02372, 0.5599, 0.05634, 0.5518, 0.06072, 0.6117, 0.2283, 0.9774, 0.07151, 0.9292, 0.1349, 0.9142, 0.2584, 0.9551, 0.02372, 0.5599, 0.02238, 0.4938, 0.05194, 0.4878, 0.05634, 0.5518, 0.07151, 0.9292, 0.04753, 0.8681, 0.09848, 0.8571, 0.1349, 0.9142, 0.4999, 0.9425, 0.9347, 0.995, 1.228, 0.9774, 0.4684, 0.9414, 0.9945, 0.2444, 0.9953, 0.1815, 1.007, 0.1804, 1.013, 0.2492, 0.9913, 0.6254, 0.9935, 0.5586, 1.024, 0.5599, 1.027, 0.6205, 0.9347, 0.995, 0.9897, 0.933, 1.072, 0.9292, 1.228, 0.9774, 0.9935, 0.5586, 0.9924, 0.4956, 1.022, 0.4938, 1.024, 0.5599, 0.9897, 0.933, 0.9922, 0.871, 1.048, 0.8681, 1.072, 0.9292, 0.9924, 0.4956, 0.9917, 0.4311, 1.02, 0.4308, 1.022, 0.4938, 0.9922, 0.871, 0.9926, 0.8084, 1.038, 0.8067, 1.048, 0.8681, 0.9917, 0.4311, 0.9929, 0.3718, 1.018, 0.3676, 1.02, 0.4308, 0.9926, 0.8084, 0.9926, 0.7472, 1.033, 0.7474, 1.038, 0.8067, 0.9929, 0.3718, 0.9931, 0.3072, 1.015, 0.3041, 1.018, 0.3676, 0.9926, 0.7472, 0.9925, 0.6858, 1.03, 0.6837, 1.033, 0.7474, 0.9931, 0.3072, 0.9945, 0.2444, 1.013, 0.2492, 1.015, 0.3041, 0.9925, 0.6858, 0.9913, 0.6254, 1.027, 0.6205, 1.03, 0.6837, 0.9465, 0.8043, 0.9525, 0.743, 0.9926, 0.7472, 0.9926, 0.8084, 0.97, 0.3687, 0.9734, 0.3079, 0.9931, 0.3072, 0.9929, 0.3718, 0.9525, 0.743, 0.956, 0.6814, 0.9925, 0.6858, 0.9926, 0.7472, 0.9734, 0.3079, 0.9777, 0.2432, 0.9945, 0.2444, 0.9931, 0.3072, 0.956, 0.6814, 0.9579, 0.6204, 0.9913, 0.6254, 0.9925, 0.6858, 0.5286, 0.9412, 0.7585, 0.9754, 0.9347, 0.995, 0.4999, 0.9425, 0.9777, 0.2432, 0.9834, 0.1823, 0.9953, 0.1815, 0.9945, 0.2444, 0.9579, 0.6204, 0.9612, 0.5564, 0.9935, 0.5586, 0.9913, 0.6254, 0.7585, 0.9754, 0.9114, 0.9263, 0.9897, 0.933, 0.9347, 0.995, 0.9612, 0.5564, 0.9634, 0.493, 0.9924, 0.4956, 0.9935, 0.5586, 0.9114, 0.9263, 0.9371, 0.8657, 0.9922, 0.871, 0.9897, 0.933, 0.9634, 0.493, 0.9673, 0.4319, 0.9917, 0.4311, 0.9924, 0.4956, 0.9371, 0.8657, 0.9465, 0.8043, 0.9926, 0.8084, 0.9922, 0.871, 0.9673, 0.4319, 0.97, 0.3687, 0.9929, 0.3718, 0.9917, 0.4311, 0.931, 0.5486, 0.9353, 0.4864, 0.9634, 0.493, 0.9612, 0.5564, 0.8484, 0.9111, 0.8866, 0.8542, 0.9371, 0.8657, 0.9114, 0.9263, 0.9353, 0.4864, 0.9384, 0.4247, 0.9673, 0.4319, 0.9634, 0.493, 0.8866, 0.8542, 0.9041, 0.7939, 0.9465, 0.8043, 0.9371, 0.8657, 0.9384, 0.4247, 0.9456, 0.3677, 0.97, 0.3687, 0.9673, 0.4319, 0.9041, 0.7939, 0.914, 0.7333, 0.9525, 0.743, 0.9465, 0.8043, 0.9456, 0.3677, 0.9499, 0.301, 0.9734, 0.3079, 0.97, 0.3687, 0.914, 0.7333, 0.9202, 0.6721, 0.956, 0.6814, 0.9525, 0.743, 0.9499, 0.301, 0.9592, 0.2437, 0.9777, 0.2432, 0.9734, 0.3079, 0.9202, 0.6721, 0.9227, 0.6117, 0.9579, 0.6204, 0.956, 0.6814, 0.5586, 0.9313, 0.7303, 0.9523, 0.7585, 0.9754, 0.5286, 0.9412, 0.9592, 0.2437, 0.972, 0.181, 0.9834, 0.1823, 0.9777, 0.2432, 0.9227, 0.6117, 0.931, 0.5486, 0.9612, 0.5564, 0.9579, 0.6204, 0.7303, 0.9523, 0.8484, 0.9111, 0.9114, 0.9263, 0.7585, 0.9754, 0.931, 0.2927, 0.9412, 0.2375, 0.9592, 0.2437, 0.9499, 0.301, 0.8853, 0.6585, 0.8937, 0.5985, 0.9227, 0.6117, 0.9202, 0.6721, 0.5733, 0.9228, 0.7085, 0.9294, 0.7303, 0.9523, 0.5586, 0.9313, 0.9412, 0.2375, 0.9615, 0.175, 0.972, 0.181, 0.9592, 0.2437, 0.8937, 0.5985, 0.8994, 0.5378, 0.931, 0.5486, 0.9227, 0.6117, 0.7085, 0.9294, 0.8025, 0.8895, 0.8484, 0.9111, 0.7303, 0.9523, 0.8994, 0.5378, 0.9075, 0.476, 0.9353, 0.4864, 0.931, 0.5486, 0.8025, 0.8895, 0.8396, 0.8321, 0.8866, 0.8542, 0.8484, 0.9111, 0.9075, 0.476, 0.9124, 0.416, 0.9384, 0.4247, 0.9353, 0.4864, 0.8396, 0.8321, 0.8603, 0.7752, 0.9041, 0.7939, 0.8866, 0.8542, 0.9124, 0.416, 0.9206, 0.3546, 0.9456, 0.3677, 0.9384, 0.4247, 0.8603, 0.7752, 0.8758, 0.7183, 0.914, 0.7333, 0.9041, 0.7939, 0.9206, 0.3546, 0.931, 0.2927, 0.9499, 0.301, 0.9456, 0.3677, 0.8758, 0.7183, 0.8853, 0.6585, 0.9202, 0.6721, 0.914, 0.7333, 0.8874, 0.4041, 0.8971, 0.3437, 0.9206, 0.3546, 0.9124, 0.416, 0.8258, 0.7573, 0.8409, 0.7002, 0.8758, 0.7183, 0.8603, 0.7752, 0.8971, 0.3437, 0.9092, 0.283, 0.931, 0.2927, 0.9206, 0.3546, 0.8409, 0.7002, 0.8502, 0.6408, 0.8853, 0.6585, 0.8758, 0.7183, 0.9092, 0.283, 0.9256, 0.2293, 0.9412, 0.2375, 0.931, 0.2927, 0.8502, 0.6408, 0.8609, 0.5828, 0.8937, 0.5985, 0.8853, 0.6585, 0.5819, 0.9116, 0.6948, 0.9053, 0.7085, 0.9294, 0.5733, 0.9228, 0.9256, 0.2293, 0.9515, 0.1704, 0.9615, 0.175, 0.9412, 0.2375, 0.8609, 0.5828, 0.8688, 0.5242, 0.8994, 0.5378, 0.8937, 0.5985, 0.6948, 0.9053, 0.7671, 0.8625, 0.8025, 0.8895, 0.7085, 0.9294, 0.8688, 0.5242, 0.8794, 0.4621, 0.9075, 0.476, 0.8994, 0.5378, 0.7671, 0.8625, 0.8031, 0.8104, 0.8396, 0.8321, 0.8025, 0.8895, 0.8794, 0.4621, 0.8874, 0.4041, 0.9124, 0.416, 0.9075, 0.476, 0.8031, 0.8104, 0.8258, 0.7573, 0.8603, 0.7752, 0.8396, 0.8321, 0.8378, 0.5093, 0.8496, 0.4492, 0.8794, 0.4621, 0.8688, 0.5242, 0.7379, 0.8432, 0.7719, 0.7933, 0.8031, 0.8104, 0.7671, 0.8625, 0.8496, 0.4492, 0.862, 0.3877, 0.8874, 0.4041, 0.8794, 0.4621, 0.7719, 0.7933, 0.7935, 0.7375, 0.8258, 0.7573, 0.8031, 0.8104, 0.862, 0.3877, 0.8729, 0.3316, 0.8971, 0.3437, 0.8874, 0.4041, 0.7935, 0.7375, 0.8069, 0.6769, 0.8409, 0.7002, 0.8258, 0.7573, 0.8729, 0.3316, 0.8887, 0.2728, 0.9092, 0.283, 0.8971, 0.3437, 0.8069, 0.6769, 0.8179, 0.6206, 0.8502, 0.6408, 0.8409, 0.7002, 0.8887, 0.2728, 0.9081, 0.2194, 0.9256, 0.2293, 0.9092, 0.283, 0.8179, 0.6206, 0.8271, 0.5656, 0.8609, 0.5828, 0.8502, 0.6408, 0.5844, 0.9013, 0.676, 0.8856, 0.6948, 0.9053, 0.5819, 0.9116, 0.9081, 0.2194, 0.9416, 0.1634, 0.9515, 0.1704, 0.9256, 0.2293, 0.8271, 0.5656, 0.8378, 0.5093, 0.8688, 0.5242, 0.8609, 0.5828, 0.676, 0.8856, 0.7379, 0.8432, 0.7671, 0.8625, 0.6948, 0.9053, 0.8682, 0.2556, 0.8938, 0.2015, 0.9081, 0.2194, 0.8887, 0.2728, 0.7891, 0.6, 0.7988, 0.5469, 0.8271, 0.5656, 0.8179, 0.6206, 0.5837, 0.8907, 0.6612, 0.8659, 0.676, 0.8856, 0.5844, 0.9013, 0.8938, 0.2015, 0.9308, 0.1561, 0.9416, 0.1634, 0.9081, 0.2194, 0.7988, 0.5469, 0.8105, 0.4902, 0.8378, 0.5093, 0.8271, 0.5656, 0.6612, 0.8659, 0.7127, 0.8189, 0.7379, 0.8432, 0.676, 0.8856, 0.8105, 0.4902, 0.8242, 0.4267, 0.8496, 0.4492, 0.8378, 0.5093, 0.7127, 0.8189, 0.7427, 0.7668, 0.7719, 0.7933, 0.7379, 0.8432, 0.8242, 0.4267, 0.8355, 0.3711, 0.862, 0.3877, 0.8496, 0.4492, 0.7427, 0.7668, 0.7629, 0.7141, 0.7935, 0.7375, 0.7719, 0.7933, 0.8355, 0.3711, 0.8492, 0.3152, 0.8729, 0.3316, 0.862, 0.3877, 0.7629, 0.7141, 0.778, 0.6571, 0.8069, 0.6769, 0.7935, 0.7375, 0.8492, 0.3152, 0.8682, 0.2556, 0.8887, 0.2728, 0.8729, 0.3316, 0.778, 0.6571, 0.7891, 0.6, 0.8179, 0.6206, 0.8069, 0.6769, 0.8088, 0.352, 0.8248, 0.2948, 0.8492, 0.3152, 0.8355, 0.3711, 0.7364, 0.6846, 0.7493, 0.6352, 0.778, 0.6571, 0.7629, 0.7141, 0.8248, 0.2948, 0.8459, 0.2395, 0.8682, 0.2556, 0.8492, 0.3152, 0.7493, 0.6352, 0.7617, 0.579, 0.7891, 0.6, 0.778, 0.6571, 0.8459, 0.2395, 0.876, 0.1884, 0.8938, 0.2015, 0.8682, 0.2556, 0.7617, 0.579, 0.7724, 0.5262, 0.7988, 0.5469, 0.7891, 0.6, 0.5807, 0.8784, 0.6449, 0.8469, 0.6612, 0.8659, 0.5837, 0.8907, 0.876, 0.1884, 0.9221, 0.1462, 0.9308, 0.1561, 0.8938, 0.2015, 0.7724, 0.5262, 0.7844, 0.4646, 0.8105, 0.4902, 0.7988, 0.5469, 0.6449, 0.8469, 0.6895, 0.7967, 0.7127, 0.8189, 0.6612, 0.8659, 0.7844, 0.4646, 0.7957, 0.4094, 0.8242, 0.4267, 0.8105, 0.4902, 0.6895, 0.7967, 0.7153, 0.7463, 0.7427, 0.7668, 0.7127, 0.8189, 0.7957, 0.4094, 0.8088, 0.352, 0.8355, 0.3711, 0.8242, 0.4267, 0.7153, 0.7463, 0.7364, 0.6846, 0.7629, 0.7141, 0.7427, 0.7668, 0.7565, 0.4504, 0.7682, 0.3905, 0.7957, 0.4094, 0.7844, 0.4646, 0.6692, 0.7744, 0.6908, 0.723, 0.7153, 0.7463, 0.6895, 0.7967, 0.7682, 0.3905, 0.7821, 0.3334, 0.8088, 0.352, 0.7957, 0.4094, 0.6908, 0.723, 0.7067, 0.6698, 0.7364, 0.6846, 0.7153, 0.7463, 0.7821, 0.3334, 0.7994, 0.2749, 0.8248, 0.2948, 0.8088, 0.352, 0.7067, 0.6698, 0.7238, 0.6111, 0.7493, 0.6352, 0.7364, 0.6846, 0.7994, 0.2749, 0.8242, 0.219, 0.8459, 0.2395, 0.8248, 0.2948, 0.7238, 0.6111, 0.733, 0.5562, 0.7617, 0.579, 0.7493, 0.6352, 0.8242, 0.219, 0.8578, 0.1733, 0.876, 0.1884, 0.8459, 0.2395, 0.733, 0.5562, 0.7454, 0.5029, 0.7724, 0.5262, 0.7617, 0.579, 0.5748, 0.8684, 0.6324, 0.8267, 0.6449, 0.8469, 0.5807, 0.8784, 0.8578, 0.1733, 0.9176, 0.134, 0.9221, 0.1462, 0.876, 0.1884, 0.7454, 0.5029, 0.7565, 0.4504, 0.7844, 0.4646, 0.7724, 0.5262, 0.6324, 0.8267, 0.6692, 0.7744, 0.6895, 0.7967, 0.6449, 0.8469, 0.8006, 0.1987, 0.8396, 0.1559, 0.8578, 0.1733, 0.8242, 0.219, 0.7074, 0.5363, 0.7172, 0.4794, 0.7454, 0.5029, 0.733, 0.5562, 0.5679, 0.858, 0.6164, 0.8098, 0.6324, 0.8267, 0.5748, 0.8684, 0.8396, 0.1559, 0.9116, 0.1227, 0.9176, 0.134, 0.8578, 0.1733, 0.7172, 0.4794, 0.7279, 0.4215, 0.7565, 0.4504, 0.7454, 0.5029, 0.6164, 0.8098, 0.6447, 0.7585, 0.6692, 0.7744, 0.6324, 0.8267, 0.7279, 0.4215, 0.7403, 0.3641, 0.7682, 0.3905, 0.7565, 0.4504, 0.6447, 0.7585, 0.665, 0.7042, 0.6908, 0.723, 0.6692, 0.7744, 0.7403, 0.3641, 0.7545, 0.309, 0.7821, 0.3334, 0.7682, 0.3905, 0.665, 0.7042, 0.6799, 0.6485, 0.7067, 0.6698, 0.6908, 0.723, 0.7545, 0.309, 0.7743, 0.2487, 0.7994, 0.2749, 0.7821, 0.3334, 0.6799, 0.6485, 0.6922, 0.5914, 0.7238, 0.6111, 0.7067, 0.6698, 0.7743, 0.2487, 0.8006, 0.1987, 0.8242, 0.219, 0.7994, 0.2749, 0.6922, 0.5914, 0.7074, 0.5363, 0.733, 0.5562, 0.7238, 0.6111, 0.6442, 0.6841, 0.6538, 0.6284, 0.6799, 0.6485, 0.665, 0.7042, 0.7261, 0.2827, 0.745, 0.2286, 0.7743, 0.2487, 0.7545, 0.309, 0.6538, 0.6284, 0.6683, 0.5713, 0.6922, 0.5914, 0.6799, 0.6485, 0.745, 0.2286, 0.7745, 0.1783, 0.8006, 0.1987, 0.7743, 0.2487, 0.6683, 0.5713, 0.6773, 0.5137, 0.7074, 0.5363, 0.6922, 0.5914, 0.7745, 0.1783, 0.8288, 0.1324, 0.8396, 0.1559, 0.8006, 0.1987, 0.6773, 0.5137, 0.6867, 0.4544, 0.7172, 0.4794, 0.7074, 0.5363, 0.5586, 0.8456, 0.5978, 0.7957, 0.6164, 0.8098, 0.5679, 0.858, 0.8288, 0.1324, 0.9063, 0.1108, 0.9116, 0.1227, 0.8396, 0.1559, 0.6867, 0.4544, 0.6986, 0.3983, 0.7279, 0.4215, 0.7172, 0.4794, 0.5978, 0.7957, 0.624, 0.7405, 0.6447, 0.7585, 0.6164, 0.8098, 0.6986, 0.3983, 0.7117, 0.3434, 0.7403, 0.3641, 0.7279, 0.4215, 0.624, 0.7405, 0.6442, 0.6841, 0.665, 0.7042, 0.6447, 0.7585, 0.7117, 0.3434, 0.7261, 0.2827, 0.7545, 0.309, 0.7403, 0.3641, 0.6582, 0.4365, 0.6676, 0.3758, 0.6986, 0.3983, 0.6867, 0.4544, 0.581, 0.7831, 0.6004, 0.7257, 0.624, 0.7405, 0.5978, 0.7957, 0.6676, 0.3758, 0.6795, 0.3168, 0.7117, 0.3434, 0.6986, 0.3983, 0.6004, 0.7257, 0.6179, 0.6687, 0.6442, 0.6841, 0.624, 0.7405, 0.6795, 0.3168, 0.6939, 0.2611, 0.7261, 0.2827, 0.7117, 0.3434, 0.6179, 0.6687, 0.6283, 0.6108, 0.6538, 0.6284, 0.6442, 0.6841, 0.6939, 0.2611, 0.7161, 0.2018, 0.745, 0.2286, 0.7261, 0.2827, 0.6283, 0.6108, 0.6376, 0.5521, 0.6683, 0.5713, 0.6538, 0.6284, 0.7161, 0.2018, 0.7492, 0.1531, 0.7745, 0.1783, 0.745, 0.2286, 0.6376, 0.5521, 0.6464, 0.4926, 0.6773, 0.5137, 0.6683, 0.5713, 0.7492, 0.1531, 0.8055, 0.1145, 0.8288, 0.1324, 0.7745, 0.1783, 0.6464, 0.4926, 0.6582, 0.4365, 0.6867, 0.4544, 0.6773, 0.5137, 0.5499, 0.8372, 0.581, 0.7831, 0.5978, 0.7957, 0.5586, 0.8456, 0.8055, 0.1145, 0.9043, 0.09824, 0.9063, 0.1108, 0.8288, 0.1324, 0.6818, 0.1803, 0.7179, 0.1304, 0.7492, 0.1531, 0.7161, 0.2018, 0.6072, 0.535, 0.6166, 0.4757, 0.6464, 0.4926, 0.6376, 0.5521, 0.7179, 0.1304, 0.7946, 0.09045, 0.8055, 0.1145, 0.7492, 0.1531, 0.6166, 0.4757, 0.6238, 0.4152, 0.6582, 0.4365, 0.6464, 0.4926, 0.5396, 0.8297, 0.5627, 0.7715, 0.581, 0.7831, 0.5499, 0.8372, 0.7946, 0.09045, 0.909, 0.08587, 0.9043, 0.09824, 0.8055, 0.1145, 0.6238, 0.4152, 0.6345, 0.356, 0.6676, 0.3758, 0.6582, 0.4365, 0.5627, 0.7715, 0.5798, 0.7137, 0.6004, 0.7257, 0.581, 0.7831, 0.6345, 0.356, 0.6454, 0.2954, 0.6795, 0.3168, 0.6676, 0.3758, 0.5798, 0.7137, 0.592, 0.6551, 0.6179, 0.6687, 0.6004, 0.7257, 0.6454, 0.2954, 0.6596, 0.2375, 0.6939, 0.2611, 0.6795, 0.3168, 0.592, 0.6551, 0.6005, 0.5947, 0.6283, 0.6108, 0.6179, 0.6687, 0.6596, 0.2375, 0.6818, 0.1803, 0.7161, 0.2018, 0.6939, 0.2611, 0.6005, 0.5947, 0.6072, 0.535, 0.6376, 0.5521, 0.6283, 0.6108, 0.6096, 0.2783, 0.6223, 0.2196, 0.6596, 0.2375, 0.6454, 0.2954, 0.5663, 0.6432, 0.5731, 0.5822, 0.6005, 0.5947, 0.592, 0.6551, 0.6223, 0.2196, 0.6418, 0.1628, 0.6818, 0.1803, 0.6596, 0.2375, 0.5731, 0.5822, 0.5787, 0.5216, 0.6072, 0.535, 0.6005, 0.5947, 0.6418, 0.1628, 0.6816, 0.1071, 0.7179, 0.1304, 0.6818, 0.1803, 0.5787, 0.5216, 0.5861, 0.461, 0.6166, 0.4757, 0.6072, 0.535, 0.6816, 0.1071, 0.7657, 0.06991, 0.7946, 0.09045, 0.7179, 0.1304, 0.5861, 0.461, 0.5913, 0.4012, 0.6238, 0.4152, 0.6166, 0.4757, 0.5293, 0.824, 0.546, 0.7629, 0.5627, 0.7715, 0.5396, 0.8297, 0.7657, 0.06991, 0.9154, 0.07338, 0.909, 0.08587, 0.7946, 0.09045, 0.5913, 0.4012, 0.6, 0.3393, 0.6345, 0.356, 0.6238, 0.4152, 0.546, 0.7629, 0.5578, 0.7039, 0.5798, 0.7137, 0.5627, 0.7715, 0.6, 0.3393, 0.6096, 0.2783, 0.6454, 0.2954, 0.6345, 0.356, 0.5578, 0.7039, 0.5663, 0.6432, 0.592, 0.6551, 0.5798, 0.7137, 0.7502, 0.0456, 0.9383, 0.06499, 0.9154, 0.07338, 0.7657, 0.06991, 0.5596, 0.3901, 0.565, 0.3284, 0.6, 0.3393, 0.5913, 0.4012, 0.5292, 0.7558, 0.5367, 0.6959, 0.5578, 0.7039, 0.546, 0.7629, 0.565, 0.3284, 0.5715, 0.2671, 0.6096, 0.2783, 0.6, 0.3393, 0.5367, 0.6959, 0.542, 0.6339, 0.5663, 0.6432, 0.5578, 0.7039, 0.5715, 0.2671, 0.581, 0.2072, 0.6223, 0.2196, 0.6096, 0.2783, 0.542, 0.6339, 0.547, 0.5733, 0.5731, 0.5822, 0.5663, 0.6432, 0.581, 0.2072, 0.5975, 0.1456, 0.6418, 0.1628, 0.6223, 0.2196, 0.547, 0.5733, 0.5501, 0.512, 0.5787, 0.5216, 0.5731, 0.5822, 0.5975, 0.1456, 0.6321, 0.0885, 0.6816, 0.1071, 0.6418, 0.1628, 0.5501, 0.512, 0.5542, 0.4519, 0.5861, 0.461, 0.5787, 0.5216, 0.6321, 0.0885, 0.7502, 0.0456, 0.7657, 0.06991, 0.6816, 0.1071, 0.5542, 0.4519, 0.5596, 0.3901, 0.5913, 0.4012, 0.5861, 0.461, 0.5186, 0.8205, 0.5292, 0.7558, 0.546, 0.7629, 0.5293, 0.824, 0.5466, 0.1355, 0.5655, 0.07848, 0.6321, 0.0885, 0.5975, 0.1456, 0.5225, 0.5063, 0.5246, 0.4454, 0.5542, 0.4519, 0.5501, 0.512, 0.5655, 0.07848, 0.7045, 0.02301, 0.7502, 0.0456, 0.6321, 0.0885, 0.5246, 0.4454, 0.5265, 0.3849, 0.5596, 0.3901, 0.5542, 0.4519, 0.5073, 0.817, 0.5122, 0.7519, 0.5292, 0.7558, 0.5186, 0.8205, 0.7045, 0.02301, 0.9636, 0.05635, 0.9383, 0.06499, 0.7502, 0.0456, 0.5265, 0.3849, 0.5299, 0.3202, 0.565, 0.3284, 0.5596, 0.3901, 0.5122, 0.7519, 0.5158, 0.6891, 0.5367, 0.6959, 0.5292, 0.7558, 0.5299, 0.3202, 0.5333, 0.2577, 0.5715, 0.2671, 0.565, 0.3284, 0.5158, 0.6891, 0.5185, 0.6293, 0.542, 0.6339, 0.5367, 0.6959, 0.5333, 0.2577, 0.5379, 0.1966, 0.581, 0.2072, 0.5715, 0.2671, 0.5185, 0.6293, 0.5209, 0.5682, 0.547, 0.5733, 0.542, 0.6339, 0.5379, 0.1966, 0.5466, 0.1355, 0.5975, 0.1456, 0.581, 0.2072, 0.5209, 0.5682, 0.5225, 0.5063, 0.5501, 0.512, 0.547, 0.5733, 0.4933, 0.2575, 0.4928, 0.1938, 0.5379, 0.1966, 0.5333, 0.2577, 0.4951, 0.6271, 0.4946, 0.5664, 0.5209, 0.5682, 0.5185, 0.6293, 0.4928, 0.1938, 0.492, 0.1342, 0.5466, 0.1355, 0.5379, 0.1966, 0.4946, 0.5664, 0.4944, 0.5047, 0.5225, 0.5063, 0.5209, 0.5682, 0.492, 0.1342, 0.4895, 0.06751, 0.5655, 0.07848, 0.5466, 0.1355, 0.4944, 0.5047, 0.4941, 0.443, 0.5246, 0.4454, 0.5225, 0.5063, 0.4895, 0.06751, 0.4575, 0.009093, 0.7045, 0.02301, 0.5655, 0.07848, 0.4941, 0.443, 0.4939, 0.3828, 0.5265, 0.3849, 0.5246, 0.4454, 0.4963, 0.8175, 0.4961, 0.7518, 0.5122, 0.7519, 0.5073, 0.817, 1.457, 0.009093, 1.0, 0.05666, 0.9636, 0.05635, 0.7045, 0.02301, 0.4939, 0.3828, 0.4937, 0.3176, 0.5299, 0.3202, 0.5265, 0.3849, 0.4961, 0.7518, 0.4957, 0.689, 0.5158, 0.6891, 0.5122, 0.7519, 0.4937, 0.3176, 0.4933, 0.2575, 0.5333, 0.2577, 0.5299, 0.3202, 0.4957, 0.689, 0.4951, 0.6271, 0.5185, 0.6293, 0.5158, 0.6891, 0.2876, 0.02781, 0.03345, 0.05956, 0.0001405, 0.05666, 0.4575, 0.009093, 0.4614, 0.3859, 0.4576, 0.3216, 0.4937, 0.3176, 0.4939, 0.3828, 0.4796, 0.7529, 0.4751, 0.6931, 0.4957, 0.689, 0.4961, 0.7518, 0.4576, 0.3216, 0.4536, 0.2592, 0.4933, 0.2575, 0.4937, 0.3176, 0.4751, 0.6931, 0.4714, 0.6296, 0.4951, 0.6271, 0.4957, 0.689, 0.4536, 0.2592, 0.4481, 0.1994, 0.4928, 0.1938, 0.4933, 0.2575, 0.4714, 0.6296, 0.469, 0.5671, 0.4946, 0.5664, 0.4951, 0.6271, 0.4481, 0.1994, 0.4374, 0.1353, 0.492, 0.1342, 0.4928, 0.1938, 0.469, 0.5671, 0.466, 0.5071, 0.4944, 0.5047, 0.4946, 0.5664, 0.4374, 0.1353, 0.4147, 0.07865, 0.4895, 0.06751, 0.492, 0.1342, 0.466, 0.5071, 0.464, 0.4467, 0.4941, 0.443, 0.4944, 0.5047, 0.4147, 0.07865, 0.2876, 0.02781, 0.4575, 0.009093, 0.4895, 0.06751, 0.464, 0.4467, 0.4614, 0.3859, 0.4939, 0.3828, 0.4941, 0.443, 0.485, 0.8183, 0.4796, 0.7529, 0.4961, 0.7518, 0.4963, 0.8175, 0.3878, 0.148, 0.3524, 0.09206, 0.4147, 0.07865, 0.4374, 0.1353, 0.4385, 0.5134, 0.4324, 0.452, 0.464, 0.4467, 0.466, 0.5071, 0.3524, 0.09206, 0.2417, 0.05007, 0.2876, 0.02781, 0.4147, 0.07865, 0.4324, 0.452, 0.428, 0.3911, 0.4614, 0.3859, 0.464, 0.4467, 0.4742, 0.822, 0.4617, 0.7585, 0.4796, 0.7529, 0.485, 0.8183, 0.2417, 0.05007, 0.06176, 0.0657, 0.03345, 0.05956, 0.2876, 0.02781, 0.428, 0.3911, 0.4231, 0.3311, 0.4576, 0.3216, 0.4614, 0.3859, 0.4617, 0.7585, 0.4536, 0.6979, 0.4751, 0.6931, 0.4796, 0.7529, 0.4231, 0.3311, 0.4156, 0.2692, 0.4536, 0.2592, 0.4576, 0.3216, 0.4536, 0.6979, 0.4476, 0.635, 0.4714, 0.6296, 0.4751, 0.6931, 0.4156, 0.2692, 0.4049, 0.2075, 0.4481, 0.1994, 0.4536, 0.2592, 0.4476, 0.635, 0.4426, 0.573, 0.469, 0.5671, 0.4714, 0.6296, 0.4049, 0.2075, 0.3878, 0.148, 0.4374, 0.1353, 0.4481, 0.1994, 0.4426, 0.573, 0.4385, 0.5134, 0.466, 0.5071, 0.469, 0.5671, 0.4335, 0.704, 0.4234, 0.6448, 0.4476, 0.635, 0.4536, 0.6979, 0.3786, 0.282, 0.365, 0.224, 0.4049, 0.2075, 0.4156, 0.2692, 0.4234, 0.6448, 0.4154, 0.5843, 0.4426, 0.573, 0.4476, 0.635, 0.365, 0.224, 0.3436, 0.1639, 0.3878, 0.148, 0.4049, 0.2075, 0.4154, 0.5843, 0.4107, 0.5234, 0.4385, 0.5134, 0.4426, 0.573, 0.3436, 0.1639, 0.3039, 0.1101, 0.3524, 0.09206, 0.3878, 0.148, 0.4107, 0.5234, 0.404, 0.4638, 0.4324, 0.452, 0.4385, 0.5134, 0.3039, 0.1101, 0.2255, 0.07432, 0.2417, 0.05007, 0.3524, 0.09206, 0.404, 0.4638, 0.3966, 0.4034, 0.428, 0.3911, 0.4324, 0.452, 0.4637, 0.8253, 0.4457, 0.7659, 0.4617, 0.7585, 0.4742, 0.822, 0.2255, 0.07432, 0.07353, 0.07729, 0.06176, 0.0657, 0.2417, 0.05007, 0.3966, 0.4034, 0.3872, 0.3412, 0.4231, 0.3311, 0.428, 0.3911, 0.4457, 0.7659, 0.4335, 0.704, 0.4536, 0.6979, 0.4617, 0.7585, 0.3872, 0.3412, 0.3786, 0.282, 0.4156, 0.2692, 0.4231, 0.3311, 0.3737, 0.478, 0.3635, 0.4176, 0.3966, 0.4034, 0.404, 0.4638, 0.4529, 0.8306, 0.428, 0.7748, 0.4457, 0.7659, 0.4637, 0.8253, 0.2024, 0.09617, 0.08984, 0.08761, 0.07353, 0.07729, 0.2255, 0.07432, 0.3635, 0.4176, 0.3541, 0.3577, 0.3872, 0.3412, 0.3966, 0.4034, 0.428, 0.7748, 0.4113, 0.7163, 0.4335, 0.704, 0.4457, 0.7659, 0.3541, 0.3577, 0.3427, 0.2983, 0.3786, 0.282, 0.3872, 0.3412, 0.4113, 0.7163, 0.3994, 0.655, 0.4234, 0.6448, 0.4335, 0.704, 0.3427, 0.2983, 0.328, 0.2414, 0.365, 0.224, 0.3786, 0.282, 0.3994, 0.655, 0.3896, 0.5962, 0.4154, 0.5843, 0.4234, 0.6448, 0.328, 0.2414, 0.3065, 0.1858, 0.3436, 0.1639, 0.365, 0.224, 0.3896, 0.5962, 0.3808, 0.5376, 0.4107, 0.5234, 0.4154, 0.5843, 0.3065, 0.1858, 0.2706, 0.1351, 0.3039, 0.1101, 0.3436, 0.1639, 0.3808, 0.5376, 0.3737, 0.478, 0.404, 0.4638, 0.4107, 0.5234, 0.2706, 0.1351, 0.2024, 0.09617, 0.2255, 0.07432, 0.3039, 0.1101, 0.2946, 0.2629, 0.274, 0.2098, 0.3065, 0.1858, 0.328, 0.2414, 0.3626, 0.6127, 0.3537, 0.5542, 0.3808, 0.5376, 0.3896, 0.5962, 0.274, 0.2098, 0.2402, 0.158, 0.2706, 0.1351, 0.3065, 0.1858, 0.3537, 0.5542, 0.3427, 0.4954, 0.3737, 0.478, 0.3808, 0.5376, 0.2402, 0.158, 0.186, 0.1187, 0.2024, 0.09617, 0.2706, 0.1351, 0.3427, 0.4954, 0.3333, 0.4362, 0.3635, 0.4176, 0.3737, 0.478, 0.4436, 0.8389, 0.4124, 0.7849, 0.428, 0.7748, 0.4529, 0.8306, 0.186, 0.1187, 0.09192, 0.1005, 0.08984, 0.08761, 0.2024, 0.09617, 0.3333, 0.4362, 0.3222, 0.377, 0.3541, 0.3577, 0.3635, 0.4176, 0.4124, 0.7849, 0.3892, 0.7305, 0.4113, 0.7163, 0.428, 0.7748, 0.3222, 0.377, 0.3097, 0.3184, 0.3427, 0.2983, 0.3541, 0.3577, 0.3892, 0.7305, 0.3756, 0.6702, 0.3994, 0.655, 0.4113, 0.7163, 0.3097, 0.3184, 0.2946, 0.2629, 0.328, 0.2414, 0.3427, 0.2983, 0.3756, 0.6702, 0.3626, 0.6127, 0.3896, 0.5962, 0.3994, 0.655, 0.2914, 0.3984, 0.2786, 0.3404, 0.3097, 0.3184, 0.3222, 0.377, 0.3678, 0.7462, 0.3503, 0.6884, 0.3756, 0.6702, 0.3892, 0.7305, 0.2786, 0.3404, 0.263, 0.2838, 0.2946, 0.2629, 0.3097, 0.3184, 0.3503, 0.6884, 0.3364, 0.6319, 0.3626, 0.6127, 0.3756, 0.6702, 0.263, 0.2838, 0.2432, 0.2313, 0.274, 0.2098, 0.2946, 0.2629, 0.3364, 0.6319, 0.3247, 0.5741, 0.3537, 0.5542, 0.3626, 0.6127, 0.2432, 0.2313, 0.2125, 0.1794, 0.2402, 0.158, 0.274, 0.2098, 0.3247, 0.5741, 0.3136, 0.5155, 0.3427, 0.4954, 0.3537, 0.5542, 0.2125, 0.1794, 0.1667, 0.1386, 0.186, 0.1187, 0.2402, 0.158, 0.3136, 0.5155, 0.3028, 0.4568, 0.3333, 0.4362, 0.3427, 0.4954, 0.4375, 0.8461, 0.395, 0.7986, 0.4124, 0.7849, 0.4436, 0.8389, 0.1667, 0.1386, 0.08875, 0.1132, 0.09192, 0.1005, 0.186, 0.1187, 0.3028, 0.4568, 0.2914, 0.3984, 0.3222, 0.377, 0.3333, 0.4362, 0.395, 0.7986, 0.3678, 0.7462, 0.3892, 0.7305, 0.4124, 0.7849, 0.1899, 0.2037, 0.1474, 0.1561, 0.1667, 0.1386, 0.2125, 0.1794, 0.2848, 0.5373, 0.2734, 0.4791, 0.3028, 0.4568, 0.3136, 0.5155, 0.425, 0.8588, 0.3772, 0.8164, 0.395, 0.7986, 0.4375, 0.8461, 0.1474, 0.1561, 0.08627, 0.1258, 0.08875, 0.1132, 0.1667, 0.1386, 0.2734, 0.4791, 0.2617, 0.421, 0.2914, 0.3984, 0.3028, 0.4568, 0.3772, 0.8164, 0.3469, 0.7601, 0.3678, 0.7462, 0.395, 0.7986, 0.2617, 0.421, 0.2489, 0.3633, 0.2786, 0.3404, 0.2914, 0.3984, 0.3469, 0.7601, 0.3251, 0.7088, 0.3503, 0.6884, 0.3678, 0.7462, 0.2489, 0.3633, 0.234, 0.3074, 0.263, 0.2838, 0.2786, 0.3404, 0.3251, 0.7088, 0.3097, 0.6525, 0.3364, 0.6319, 0.3503, 0.6884, 0.234, 0.3074, 0.2152, 0.2535, 0.2432, 0.2313, 0.263, 0.2838, 0.3097, 0.6525, 0.2967, 0.5953, 0.3247, 0.5741, 0.3364, 0.6319, 0.2152, 0.2535, 0.1899, 0.2037, 0.2125, 0.1794, 0.2432, 0.2313, 0.2967, 0.5953, 0.2848, 0.5373, 0.3136, 0.5155, 0.3247, 0.5741, 0.2074, 0.3298, 0.1909, 0.2769, 0.2152, 0.2535, 0.234, 0.3074, 0.283, 0.6747, 0.2685, 0.6178, 0.2967, 0.5953, 0.3097, 0.6525, 0.1909, 0.2769, 0.165, 0.2214, 0.1899, 0.2037, 0.2152, 0.2535, 0.2685, 0.6178, 0.256, 0.5601, 0.2848, 0.5373, 0.2967, 0.5953, 0.165, 0.2214, 0.1342, 0.1763, 0.1474, 0.1561, 0.1899, 0.2037, 0.256, 0.5601, 0.2443, 0.5021, 0.2734, 0.4791, 0.2848, 0.5373, 0.4268, 0.8703, 0.3623, 0.8294, 0.3772, 0.8164, 0.425, 0.8588, 0.1342, 0.1763, 0.07647, 0.1355, 0.08627, 0.1258, 0.1474, 0.1561, 0.2443, 0.5021, 0.2327, 0.444, 0.2617, 0.421, 0.2734, 0.4791, 0.3623, 0.8294, 0.3237, 0.7805, 0.3469, 0.7601, 0.3772, 0.8164, 0.2327, 0.444, 0.2211, 0.3861, 0.2489, 0.3633, 0.2617, 0.421, 0.3237, 0.7805, 0.3006, 0.7301, 0.3251, 0.7088, 0.3469, 0.7601, 0.2211, 0.3861, 0.2074, 0.3298, 0.234, 0.3074, 0.2489, 0.3633, 0.3006, 0.7301, 0.283, 0.6747, 0.3097, 0.6525, 0.3251, 0.7088, 0.2053, 0.4666, 0.1932, 0.4082, 0.2211, 0.3861, 0.2327, 0.444, 0.2978, 0.798, 0.2746, 0.7525, 0.3006, 0.7301, 0.3237, 0.7805, 0.1932, 0.4082, 0.1801, 0.3533, 0.2074, 0.3298, 0.2211, 0.3861, 0.2746, 0.7525, 0.255, 0.6976, 0.283, 0.6747, 0.3006, 0.7301, 0.1801, 0.3533, 0.1649, 0.2984, 0.1909, 0.2769, 0.2074, 0.3298, 0.255, 0.6976, 0.2397, 0.6408, 0.2685, 0.6178, 0.283, 0.6747, 0.1649, 0.2984, 0.1453, 0.243, 0.165, 0.2214, 0.1909, 0.2769, 0.2397, 0.6408, 0.227, 0.5832, 0.256, 0.5601, 0.2685, 0.6178, 0.1453, 0.243, 0.1154, 0.1904, 0.1342, 0.1763, 0.165, 0.2214, 0.227, 0.5832, 0.2162, 0.5252, 0.2443, 0.5021, 0.256, 0.5601, 0.4138, 0.8808, 0.3439, 0.8512, 0.3623, 0.8294, 0.4268, 0.8703, 0.1154, 0.1904, 0.06976, 0.146, 0.07647, 0.1355, 0.1342, 0.1763, 0.2162, 0.5252, 0.2053, 0.4666, 0.2327, 0.444, 0.2443, 0.5021, 0.3439, 0.8512, 0.2978, 0.798, 0.3237, 0.7805, 0.3623, 0.8294, 0.1237, 0.2627, 0.09823, 0.2014, 0.1154, 0.1904, 0.1453, 0.243, 0.1978, 0.6061, 0.1869, 0.5475, 0.2162, 0.5252, 0.227, 0.5832, 0.4131, 0.8933, 0.3258, 0.8734, 0.3439, 0.8512, 0.4138, 0.8808, 0.09823, 0.2014, 0.0601, 0.1553, 0.06976, 0.146, 0.1154, 0.1904, 0.1869, 0.5475, 0.1753, 0.4883, 0.2053, 0.4666, 0.2162, 0.5252, 0.3258, 0.8734, 0.2779, 0.8271, 0.2978, 0.798, 0.3439, 0.8512, 0.1753, 0.4883, 0.1649, 0.4293, 0.1932, 0.4082, 0.2053, 0.4666, 0.2779, 0.8271, 0.2467, 0.7766, 0.2746, 0.7525, 0.2978, 0.798, 0.1649, 0.4293, 0.1549, 0.3695, 0.1801, 0.3533, 0.1932, 0.4082, 0.2467, 0.7766, 0.2255, 0.7206, 0.255, 0.6976, 0.2746, 0.7525, 0.1549, 0.3695, 0.1393, 0.3135, 0.1649, 0.2984, 0.1801, 0.3533, 0.2255, 0.7206, 0.2103, 0.6639, 0.2397, 0.6408, 0.255, 0.6976, 0.1393, 0.3135, 0.1237, 0.2627, 0.1453, 0.243, 0.1649, 0.2984, 0.2103, 0.6639, 0.1978, 0.6061, 0.227, 0.5832, 0.2397, 0.6408, 0.1296, 0.3881, 0.1166, 0.3342, 0.1393, 0.3135, 0.1549, 0.3695, 0.1943, 0.7432, 0.1797, 0.6867, 0.2103, 0.6639, 0.2255, 0.7206, 0.1166, 0.3342, 0.1019, 0.2729, 0.1237, 0.2627, 0.1393, 0.3135, 0.1797, 0.6867, 0.1687, 0.629, 0.1978, 0.6061, 0.2103, 0.6639, 0.1019, 0.2729, 0.08133, 0.217, 0.09823, 0.2014, 0.1237, 0.2627, 0.1687, 0.629, 0.1584, 0.5692, 0.1869, 0.5475, 0.1978, 0.6061, 0.4063, 0.9047, 0.3101, 0.8919, 0.3258, 0.8734, 0.4131, 0.8933, 0.08133, 0.217, 0.05037, 0.1639, 0.0601, 0.1553, 0.09823, 0.2014, 0.1584, 0.5692, 0.1466, 0.5081, 0.1753, 0.4883, 0.1869, 0.5475, 0.3101, 0.8919, 0.251, 0.8521, 0.2779, 0.8271, 0.3258, 0.8734, 0.1466, 0.5081, 0.1373, 0.4482, 0.1649, 0.4293, 0.1753, 0.4883, 0.251, 0.8521, 0.2163, 0.7995, 0.2467, 0.7766, 0.2779, 0.8271, 0.1373, 0.4482, 0.1296, 0.3881, 0.1549, 0.3695, 0.1649, 0.4293, 0.2163, 0.7995, 0.1943, 0.7432, 0.2255, 0.7206, 0.2467, 0.7766, 0.4983, 0.8835, 0.4266, 0.927, 0.4138, 0.9161, 1.03, 0.1774, 0.997, 0.1204, 1.04, 0.1702, 0.4983, 0.8835, 0.4438, 0.9344, 0.4266, 0.927, 1.018, 0.1802, 0.997, 0.1204, 1.03, 0.1774, 0.4983, 0.8835, 0.4684, 0.9414, 0.4438, 0.9344, 1.007, 0.1804, 0.997, 0.1204, 1.018, 0.1802, 0.9953, 0.1815, 0.997, 0.1204, 1.007, 0.1804, 0.4983, 0.8835, 0.4999, 0.9425, 0.4684, 0.9414, 0.4983, 0.8835, 0.5286, 0.9412, 0.4999, 0.9425, 0.9834, 0.1823, 0.997, 0.1204, 0.9953, 0.1815, 0.4983, 0.8835, 0.5586, 0.9313, 0.5286, 0.9412, 0.972, 0.181, 0.997, 0.1204, 0.9834, 0.1823, 0.9615, 0.175, 0.997, 0.1204, 0.972, 0.181, 0.4983, 0.8835, 0.5733, 0.9228, 0.5586, 0.9313, 0.4983, 0.8835, 0.5819, 0.9116, 0.5733, 0.9228, 0.9515, 0.1704, 0.997, 0.1204, 0.9615, 0.175, 0.9416, 0.1634, 0.997, 0.1204, 0.9515, 0.1704, 0.4983, 0.8835, 0.5844, 0.9013, 0.5819, 0.9116, 0.9308, 0.1561, 0.997, 0.1204, 0.9416, 0.1634, 0.4983, 0.8835, 0.5837, 0.8907, 0.5844, 0.9013, 0.4983, 0.8835, 0.5807, 0.8784, 0.5837, 0.8907, 0.9221, 0.1462, 0.997, 0.1204, 0.9308, 0.1561, 0.9176, 0.134, 0.997, 0.1204, 0.9221, 0.1462, 0.4983, 0.8835, 0.5748, 0.8684, 0.5807, 0.8784, 0.4983, 0.8835, 0.5679, 0.858, 0.5748, 0.8684, 0.9116, 0.1227, 0.997, 0.1204, 0.9176, 0.134, 0.4983, 0.8835, 0.5586, 0.8456, 0.5679, 0.858, 0.9063, 0.1108, 0.997, 0.1204, 0.9116, 0.1227, 0.9043, 0.09824, 0.997, 0.1204, 0.9063, 0.1108, 0.4983, 0.8835, 0.5499, 0.8372, 0.5586, 0.8456, 0.4983, 0.8835, 0.5396, 0.8297, 0.5499, 0.8372, 0.909, 0.08587, 0.997, 0.1204, 0.9043, 0.09824, 0.4983, 0.8835, 0.5293, 0.824, 0.5396, 0.8297, 0.9154, 0.07338, 0.997, 0.1204, 0.909, 0.08587, 0.9383, 0.06499, 0.997, 0.1204, 0.9154, 0.07338, 0.4983, 0.8835, 0.5186, 0.8205, 0.5293, 0.824, 0.4983, 0.8835, 0.5073, 0.817, 0.5186, 0.8205, 0.9636, 0.05635, 0.997, 0.1204, 0.9383, 0.06499, 0.4983, 0.8835, 0.4963, 0.8175, 0.5073, 0.817, 1.0, 0.05666, 0.997, 0.1204, 0.9636, 0.05635, 1.033, 0.05956, 0.997, 0.1204, 1.0, 0.05666, 0.4983, 0.8835, 0.485, 0.8183, 0.4963, 0.8175, 0.4983, 0.8835, 0.4742, 0.822, 0.485, 0.8183, 1.062, 0.0657, 0.997, 0.1204, 1.033, 0.05956, 0.4983, 0.8835, 0.4637, 0.8253, 0.4742, 0.822, 1.074, 0.07729, 0.997, 0.1204, 1.062, 0.0657, 1.09, 0.08761, 0.997, 0.1204, 1.074, 0.07729, 0.4983, 0.8835, 0.4529, 0.8306, 0.4637, 0.8253, 0.4983, 0.8835, 0.4436, 0.8389, 0.4529, 0.8306, 1.092, 0.1005, 0.997, 0.1204, 1.09, 0.08761, 1.089, 0.1132, 0.997, 0.1204, 1.092, 0.1005, 0.4983, 0.8835, 0.4375, 0.8461, 0.4436, 0.8389, 1.086, 0.1258, 0.997, 0.1204, 1.089, 0.1132, 0.4983, 0.8835, 0.425, 0.8588, 0.4375, 0.8461, 0.4983, 0.8835, 0.4268, 0.8703, 0.425, 0.8588, 1.076, 0.1355, 0.997, 0.1204, 1.086, 0.1258, 1.07, 0.146, 0.997, 0.1204, 1.076, 0.1355, 0.4983, 0.8835, 0.4138, 0.8808, 0.4268, 0.8703, 1.06, 0.1553, 0.997, 0.1204, 1.07, 0.146, 0.4983, 0.8835, 0.4131, 0.8933, 0.4138, 0.8808, 0.4983, 0.8835, 0.4063, 0.9047, 0.4131, 0.8933, 1.05, 0.1639, 0.997, 0.1204, 1.06, 0.1553, 0.2937, 0.9129, 0.2209, 0.8742, 0.251, 0.8521, 0.3101, 0.8919, 1.04, 0.1702, 0.997, 0.1204, 1.05, 0.1639, 0.1181, 0.526, 0.1091, 0.4647, 0.1373, 0.4482, 0.1466, 0.5081, 0.2209, 0.8742, 0.1825, 0.8228, 0.2163, 0.7995, 0.251, 0.8521, 0.1091, 0.4647, 0.1026, 0.4019, 0.1296, 0.3881, 0.1373, 0.4482, 0.1825, 0.8228, 0.1601, 0.7639, 0.1943, 0.7432, 0.2163, 0.7995, 0.1026, 0.4019, 0.09209, 0.342, 0.1166, 0.3342, 0.1296, 0.3881, 0.1601, 0.7639, 0.147, 0.7078, 0.1797, 0.6867, 0.1943, 0.7432, 0.09209, 0.342, 0.08017, 0.2843, 0.1019, 0.2729, 0.1166, 0.3342, 0.147, 0.7078, 0.135, 0.6469, 0.1687, 0.629, 0.1797, 0.6867, 0.4983, 0.8835, 0.4138, 0.9161, 0.4063, 0.9047, 0.08017, 0.2843, 0.06448, 0.2228, 0.08133, 0.217, 0.1019, 0.2729, 0.135, 0.6469, 0.1271, 0.5882, 0.1584, 0.5692, 0.1687, 0.629, 0.4138, 0.9161, 0.2937, 0.9129, 0.3101, 0.8919, 0.4063, 0.9047, 0.06448, 0.2228, 0.04041, 0.1702, 0.05037, 0.1639, 0.08133, 0.217, 0.1271, 0.5882, 0.1181, 0.526, 0.1466, 0.5081, 0.1584, 0.5692])
me_sphere.materials.append(mat_material_001)
me_sphere.use_remesh_preserve_volume = False
me_sphere.use_remesh_preserve_attributes = False
me_sphere.use_mirror_vertex_groups = False
me_sphere.update()
me_cube = bpy.data.meshes.new('Cube')
me_cube.from_pydata([], [], [])
me_cube.materials.append(mat_material)
me_cube.use_remesh_preserve_volume = False
me_cube.use_remesh_preserve_attributes = False
me_cube.use_mirror_vertex_groups = False
me_cube.update()

# ---- objects
ob_sphere = bpy.data.objects.new('Sphere', me_sphere)
ob_cube = bpy.data.objects.new('Cube', me_cube)
ob_lamp = bpy.data.objects.new('Lamp', light_lamp)
ob_camera = bpy.data.objects.new('Camera', cam_camera)

# ---- transforms, parenting, visibility, modifiers, constraints
ob_sphere.location = (0.09716, 0.3429, 0.3274)
ob_sphere.rotation_euler = (3.041, 2.4, -1.425)
ob_sphere.scale = (4.518, 4.518, 4.518)
ob_sphere.lineart.crease_threshold = 0.0
_m = ob_sphere.modifiers.new('Subsurf', 'SUBSURF')
_m.uv_smooth = 'PRESERVE_CORNERS'
_m.levels = 3
_m.render_levels = 3
_m.show_only_control_edges = False
_m = ob_sphere.modifiers.new('Lattice', 'LATTICE')
ob_cube.location = (0.0, 0.0, 0.0)
ob_cube.lock_rotations_4d = False
ob_cube.empty_display_type = 'ARROWS'
ob_cube.lineart.crease_threshold = 0.0
ob_lamp.location = (-4.67, -5.175, 5.904)
ob_lamp.rotation_euler = (0.4976, -0.7023, -0.2254)
ob_lamp.lock_rotations_4d = False
ob_lamp.empty_display_type = 'ARROWS'
ob_lamp.color = (0.0, 0.0, 0.0, 0.0)
ob_lamp.lineart.crease_threshold = 0.0
ob_camera.location = (7.481, -6.508, 5.344)
ob_camera.rotation_euler = (1.109, 0.01082, 0.8149)
ob_camera.lock_rotations_4d = False
ob_camera.empty_display_type = 'ARROWS'
ob_camera.color = (0.0, 0.0, 0.0, 0.0)
ob_camera.display_type = 'WIRE'
ob_camera.lineart.crease_threshold = 0.0

# ---- collection membership
col_collection_1.objects.link(ob_sphere)
col_collection_1.objects.link(ob_cube)
col_collection_1.objects.link(ob_lamp)
col_collection_1.objects.link(ob_camera)

# ---- scene / render settings (as saved in the file)
scene.camera = ob_camera
scene.frame_start = 1; scene.frame_end = 250; scene.frame_set(1)
scene.render.engine = 'BLENDER_EEVEE_NEXT'
scene.render.image_settings.compression = 100
scene.render.resolution_x = 100
scene.render.resolution_y = 100
scene.render.dither_intensity = 0.0
scene.render.film_transparent = True
scene.render.bake_margin = 2
scene.render.bake_bias = 0.0
scene.cycles.use_denoising = False
scene.cycles.samples = 10
scene.cycles.sampling_pattern = 'TABULATED_SOBOL'
scene.cycles.light_sampling_threshold = 0.0
scene.cycles.use_adaptive_sampling = False
scene.cycles.use_light_tree = False
scene.cycles.blur_glossy = 0.0
scene.cycles.volume_bounces = 1
scene.cycles.pixel_filter_type = 'GAUSSIAN'
scene.cycles.sample_clamp_indirect = 0.0
scene.view_settings.view_transform = 'Standard'
bpy.context.view_layer.update()

